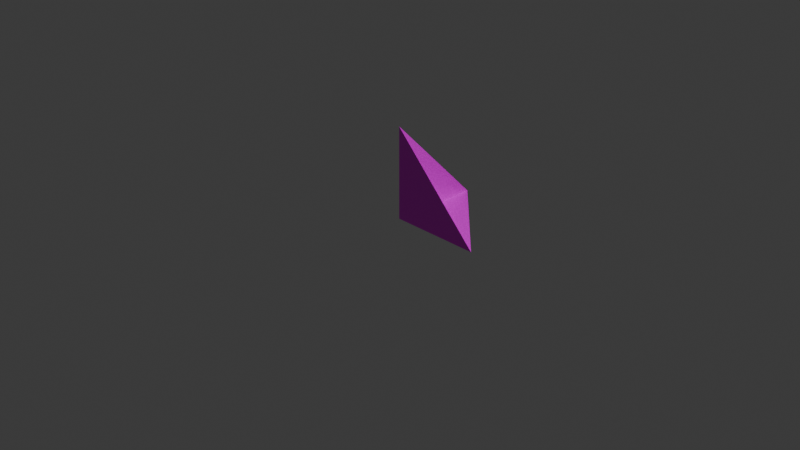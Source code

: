 # Source: sliced.blend  (saved by Blender 4.1.24; exported with 4.5.12 LTS)
import bpy
from mathutils import Matrix  # noqa: F401  (used for matrix-valued properties, if any)

bpy.ops.wm.read_factory_settings(use_empty=True)
scene = bpy.context.scene
scene.name = 'Scene'

# ---- collections
col_collection = bpy.data.collections.new('Collection'); scene.collection.children.link(col_collection)

# ---- images (referenced by path relative to the original .blend; pixels are not part of the script)
import os
ASSET_DIR = os.environ.get("B2B_ASSET_DIR", "")  # directory of the original .blend (textures are referenced by path, not embedded)
HERE = os.path.dirname(os.path.abspath(__file__))  # packed textures are extracted next to this script under _unpacked/

def load_image(name, relpath, width, height, colorspace="sRGB"):
    """Load a texture the original file referenced (path relative to the .blend, or extracted next to this script)."""
    p = next((c for c in (os.path.join(HERE, relpath), os.path.join(ASSET_DIR, relpath)) if relpath and os.path.exists(c)), "")
    if p:
        img = bpy.data.images.load(p, check_existing=True)
        img.name = name
    else:  # same state as the original file: an image datablock whose file is absent (Cycles renders it pink)
        img = bpy.data.images.new(name, width, height)
        img.source = "FILE"
        img.filepath = "//" + (relpath or name)
    img.colorspace_settings.name = colorspace
    return img
img_2x2_png = load_image('2x2.png', '2x2.png', 1024, 1024, 'sRGB')

# ---- materials (node trees are filled in below, after node groups)
mat_material = bpy.data.materials.new('Material')
mat_material.use_transparent_shadow = False

# ---- material node trees
mat_material.use_nodes = True; mat_material.node_tree.nodes.clear()
_N = mat_material.node_tree.nodes; _L = mat_material.node_tree.links
n0 = _N.new('ShaderNodeBsdfPrincipled'); n0.name = 'Principled BSDF'; n0.location = (10, 300)
n1 = _N.new('ShaderNodeOutputMaterial'); n1.name = 'Material Output'; n1.location = (300, 300)
n2 = _N.new('ShaderNodeTexImage'); n2.name = 'Image Texture'; n2.location = (-295, 254)
n2.image = img_2x2_png
n2.interpolation = 'Closest'
_L.new(n0.outputs[0], n1.inputs[0])
_L.new(n2.outputs[0], n0.inputs[0])
n1.is_active_output = True

# ---- world
world_world = bpy.data.worlds.new('World'); scene.world = world_world
world_world.use_nodes = True; world_world.node_tree.nodes.clear()
_N = world_world.node_tree.nodes; _L = world_world.node_tree.links
n0 = _N.new('ShaderNodeOutputWorld'); n0.name = 'World Output'; n0.location = (300, 300)
n1 = _N.new('ShaderNodeBackground'); n1.name = 'Background'; n1.location = (10, 300)
n1.inputs[0].default_value = (0.05088, 0.05088, 0.05088, 1.0)
_L.new(n1.outputs[0], n0.inputs[0])
n0.is_active_output = True
world_world.color = (0.05088, 0.05088, 0.05088)
world_world.use_sun_shadow = False
world_world.sun_shadow_jitter_overblur = 0.0

# ---- cameras
cam_camera = bpy.data.cameras.new('Camera')
cam_camera.clip_end = 100.0
cam_camera.ortho_scale = 7.314

# ---- lights
light_light = bpy.data.lights.new('Light', 'POINT')
light_light.transmission_factor = 0.0
light_light.energy = 1000.0
light_light.shadow_soft_size = 0.1
light_light.shadow_maximum_resolution = 0.006
light_light.use_absolute_resolution = True

# ---- meshes
me_cube = bpy.data.meshes.new('Cube')
me_cube.from_pydata([(0.0, 0.0, 0.0), (0.0, 0.0, 2.0), (0.0, 2.0, 0.0), (2.0, 0.0, 0.0)], [], [(1, 2, 0), (0, 2, 3), (3, 1, 0)])
_uv = me_cube.uv_layers.new(name='UVMap')
_uv.uv.foreach_set('vector', [0.0, 0.5, 0.5, 0.5, 0.5, 1.0, 1.0, 0.5, 0.5, 0.5, 0.5, 0.0, 0.5, 1.0, 0.5, 0.5, 1.0, 0.5])
me_cube.materials.append(mat_material)
me_cube.update()

# ---- objects
ob_light = bpy.data.objects.new('Light', light_light)
ob_camera = bpy.data.objects.new('Camera', cam_camera)
ob_cube = bpy.data.objects.new('Cube', me_cube)

# ---- transforms, parenting, visibility, modifiers, constraints
ob_light.location = (4.076, 1.005, 5.904)
ob_light.rotation_euler = (0.6503, 0.05522, 1.866)
ob_light.lock_rotations_4d = False
ob_light.empty_display_type = 'ARROWS'
ob_light.color = (0.0, 0.0, 0.0, 0.0)
ob_light.lineart.crease_threshold = 0.0
ob_camera.location = (7.359, -6.926, 4.958)
ob_camera.rotation_euler = (1.109, 0.0, 0.8149)
ob_camera.lock_rotations_4d = False
ob_camera.empty_display_type = 'ARROWS'
ob_camera.color = (0.0, 0.0, 0.0, 0.0)
ob_camera.display_type = 'WIRE'
ob_camera.lineart.crease_threshold = 0.0
ob_cube.location = (0.0, 0.0, 0.0)
ob_cube.scale = (0.5, 0.5, 0.5)

# ---- collection membership
col_collection.objects.link(ob_light)
col_collection.objects.link(ob_camera)
col_collection.objects.link(ob_cube)

# ---- scene / render settings (as saved in the file)
scene.camera = ob_camera
scene.frame_start = 1; scene.frame_end = 250; scene.frame_set(1)
scene.render.engine = 'BLENDER_EEVEE_NEXT'
scene.cycles.sampling_pattern = 'TABULATED_SOBOL'
scene.eevee.ray_tracing_options.trace_max_roughness = 0.0
bpy.context.view_layer.update()
